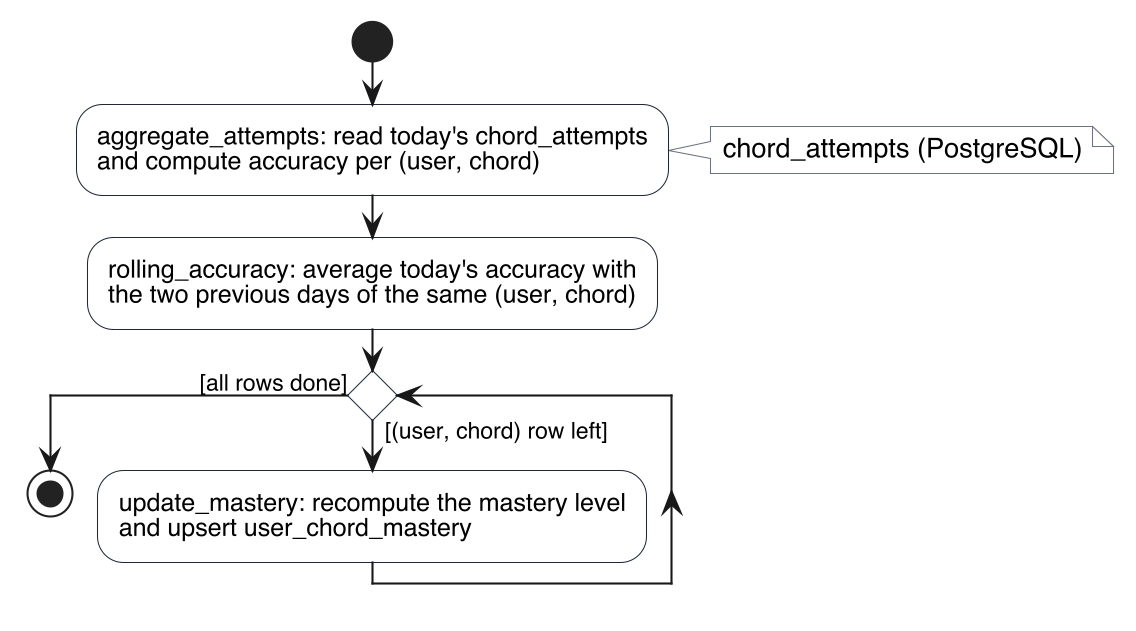

The diagram above was rendered by PlantUML. Its source (embedded in the PNG):
@startuml pipeline_dag3_activity
' UML 2.5 activity diagram — DAG 3 dag_analytics_rollup (nightly at 23:30).
' Source: DE/dags/dag_analytics_rollup.py, dags/wrapper/analytics_rollup_wrapper.py.
' chord_attempts is written by the microphone practice mode (UC-06), which is planned:
' in the current build the table receives no rows and the DAG finds nothing to roll up.
skinparam dpi 200
skinparam shadowing false
skinparam defaultFontName Helvetica
skinparam conditionStyle diamond
skinparam activity {
  BackgroundColor #FFFFFF
  BorderColor #1F2937
  DiamondBackgroundColor #FFFFFF
  DiamondBorderColor #1F2937
}
skinparam note {
  BackgroundColor #FFFFFF
  BorderColor #6B7280
}

|DAG 3: dag_analytics_rollup (23:30 daily)|
start
:aggregate_attempts: read today's chord_attempts\nand compute accuracy per (user, chord);
note right: chord_attempts (PostgreSQL)
:rolling_accuracy: average today's accuracy with\nthe two previous days of the same (user, chord);
while () is ([(user, chord) row left])
  :update_mastery: recompute the mastery level\nand upsert user_chord_mastery;
endwhile ([all rows done])
stop
@enduml